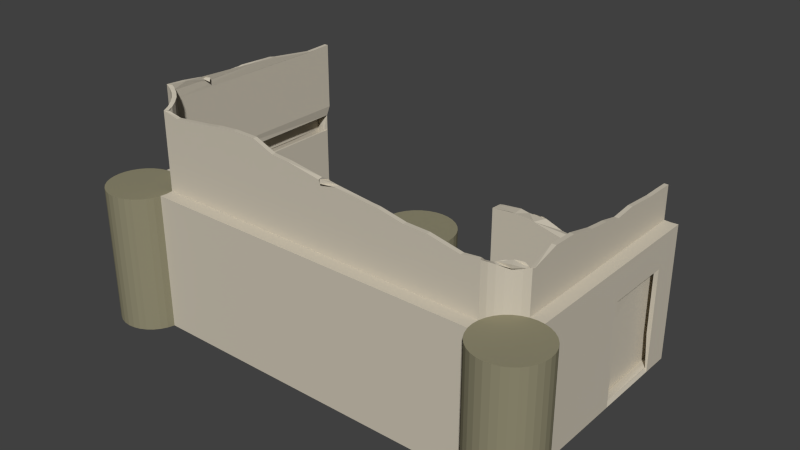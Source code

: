 # Source: egypt_archery_construction1.blend  (saved by Blender 2.75.0; exported with 4.5.12 LTS)
import bpy
from mathutils import Matrix  # noqa: F401  (used for matrix-valued properties, if any)

bpy.ops.wm.read_factory_settings(use_empty=True)
scene = bpy.context.scene
scene.name = 'Scene'

# ---- collections
col_collection_1 = bpy.data.collections.new('Collection 1'); scene.collection.children.link(col_collection_1)

# ---- materials (node trees are filled in below, after node groups)
mat_greek_archery_house = bpy.data.materials.new('greek_archery_house')
mat_greek_archery_house.alpha_threshold = 0.0
mat_greek_archery_house.use_transparent_shadow = False
mat_greek_archery_house.diffuse_color = (0.6038, 0.5513, 0.4503, 1.0)
mat_greek_archery_house.roughness = 0.5
mat_greek_archery_columns = bpy.data.materials.new('greek_archery_columns')
mat_greek_archery_columns.alpha_threshold = 0.0
mat_greek_archery_columns.use_transparent_shadow = False
mat_greek_archery_columns.diffuse_color = (0.2738, 0.2539, 0.1653, 1.0)
mat_greek_archery_columns.roughness = 0.5

# ---- material node trees

# ---- world
world_world = bpy.data.worlds.new('World'); scene.world = world_world
world_world.color = (0.05088, 0.05088, 0.05088)
world_world.use_sun_shadow = False
world_world.sun_shadow_jitter_overblur = 0.0
world_world.cycles.sampling_method = 'MANUAL'
world_world.cycles.sample_map_resolution = 256

# ---- meshes
me_plane = bpy.data.meshes.new('Plane')
me_plane.from_pydata([(1.255, 0.4024, -1.049), (1.255, -4.584e-08, -1.049), (0.007838, -4.584e-08, -1.049), (0.007838, 0.5475, -1.049), (0.03954, 0.5531, -1.049), (0.1939, 0.5702, -1.049), (0.268, 0.5566, -1.049), (0.3896, 0.5638, -1.049), (0.4101, 0.5577, -1.049), (0.5387, 0.5111, -1.049), (0.5479, 0.5055, -1.049), (0.5512, 0.5058, -1.049), (0.5705, 0.5023, -1.049), (0.6883, 0.4925, -1.049), (0.7184, 0.4814, -1.049), (0.8944, 0.4543, -1.049), (0.9099, 0.4581, -1.049), (1.064, 0.4434, -1.049), (1.11, 0.4174, -1.049), (1.214, 0.4058, -1.049), (1.252, 0.4029, -1.049), (1.252, 0.3977, -1.023), (1.25, -4.371e-08, -1.0), (1.255, -4.158e-08, -0.9512), (0.007838, -4.158e-08, -0.9512), (0.01264, -4.371e-08, -1.0), (1.252, 0.4029, -0.9769), (1.252, 0.397, -1.019), (1.255, 0.4059, -0.9512), (0.007838, 0.5546, -0.9512), (1.227, 0.412, -0.9512), (1.152, 0.4254, -0.9512), (1.078, 0.4298, -0.9512), (1.011, 0.446, -0.9512), (0.8979, 0.4719, -0.9512), (0.8165, 0.4523, -0.9512), (0.6854, 0.4724, -0.9512), (0.6309, 0.4963, -0.9512), (0.5477, 0.5116, -0.9512), (0.4596, 0.5023, -0.9512), (0.37, 0.5573, -0.9512), (0.3344, 0.5688, -0.9512), (0.2046, 0.5722, -0.9512), (0.174, 0.5732, -0.9512), (0.009509, 0.5543, -0.9682), (0.007838, 0.5475, -1.049), (0.009534, 0.5499, -1.032), (0.009511, 0.5539, -0.9808), (0.009524, 0.5517, -1.017), (-1.5, 3.278e-08, 0.75), (-1.5, 1.0, 0.75), (-1.451, 3.299e-08, 0.7548), (-1.451, 1.0, 0.7548), (-1.404, 3.362e-08, 0.769), (-1.404, 1.0, 0.769), (-1.361, 3.463e-08, 0.7921), (-1.361, 1.0, 0.7921), (-1.323, 3.598e-08, 0.8232), (-1.323, 1.0, 0.8232), (-1.292, 3.764e-08, 0.8611), (-1.292, 1.0, 0.8611), (-1.269, 3.953e-08, 0.9043), (-1.269, 1.0, 0.9043), (-1.255, 4.158e-08, 0.9512), (-1.255, 1.0, 0.9512), (-1.25, 4.371e-08, 1.0), (-1.25, 1.0, 1.0), (-1.255, 4.584e-08, 1.049), (-1.255, 1.0, 1.049), (-1.269, 4.789e-08, 1.096), (-1.269, 1.0, 1.096), (-1.292, 4.978e-08, 1.139), (-1.292, 1.0, 1.139), (-1.323, 5.144e-08, 1.177), (-1.323, 1.0, 1.177), (-1.361, 5.28e-08, 1.208), (-1.361, 1.0, 1.208), (-1.404, 5.381e-08, 1.231), (-1.404, 1.0, 1.231), (-1.451, 5.443e-08, 1.245), (-1.451, 1.0, 1.245), (-1.5, 5.464e-08, 1.25), (-1.5, 1.0, 1.25), (-1.549, 5.443e-08, 1.245), (-1.549, 1.0, 1.245), (-1.596, 5.381e-08, 1.231), (-1.596, 1.0, 1.231), (-1.639, 5.28e-08, 1.208), (-1.639, 1.0, 1.208), (-1.677, 5.144e-08, 1.177), (-1.677, 1.0, 1.177), (-1.708, 4.978e-08, 1.139), (-1.708, 1.0, 1.139), (-1.731, 4.789e-08, 1.096), (-1.731, 1.0, 1.096), (-1.745, 4.584e-08, 1.049), (-1.745, 1.0, 1.049), (-1.75, 4.371e-08, 1.0), (-1.75, 1.0, 1.0), (-1.745, 4.158e-08, 0.9512), (-1.745, 1.0, 0.9512), (-1.731, 3.953e-08, 0.9043), (-1.731, 1.0, 0.9043), (-1.708, 3.764e-08, 0.8611), (-1.708, 1.0, 0.8611), (-1.677, 3.598e-08, 0.8232), (-1.677, 1.0, 0.8232), (-1.639, 3.463e-08, 0.7921), (-1.639, 1.0, 0.7921), (-1.596, 3.362e-08, 0.769), (-1.596, 1.0, 0.769), (-1.549, 3.299e-08, 0.7548), (-1.549, 1.0, 0.7548), (1.5, 3.278e-08, 0.75), (1.5, 1.0, 0.75), (1.549, 3.299e-08, 0.7548), (1.549, 1.0, 0.7548), (1.596, 3.362e-08, 0.769), (1.596, 1.0, 0.769), (1.639, 3.463e-08, 0.7921), (1.639, 1.0, 0.7921), (1.677, 3.598e-08, 0.8232), (1.677, 1.0, 0.8232), (1.708, 3.764e-08, 0.8611), (1.708, 1.0, 0.8611), (1.731, 3.953e-08, 0.9043), (1.731, 1.0, 0.9043), (1.745, 4.158e-08, 0.9512), (1.745, 1.0, 0.9512), (1.75, 4.371e-08, 1.0), (1.75, 1.0, 1.0), (1.745, 4.584e-08, 1.049), (1.745, 1.0, 1.049), (1.731, 4.789e-08, 1.096), (1.731, 1.0, 1.096), (1.708, 4.978e-08, 1.139), (1.708, 1.0, 1.139), (1.677, 5.144e-08, 1.177), (1.677, 1.0, 1.177), (1.639, 5.28e-08, 1.208), (1.639, 1.0, 1.208), (1.596, 5.381e-08, 1.231), (1.596, 1.0, 1.231), (1.549, 5.443e-08, 1.245), (1.549, 1.0, 1.245), (1.5, 5.464e-08, 1.25), (1.5, 1.0, 1.25), (1.451, 5.443e-08, 1.245), (1.451, 1.0, 1.245), (1.404, 5.381e-08, 1.231), (1.404, 1.0, 1.231), (1.361, 5.28e-08, 1.208), (1.361, 1.0, 1.208), (1.323, 5.144e-08, 1.177), (1.323, 1.0, 1.177), (1.292, 4.978e-08, 1.139), (1.292, 1.0, 1.139), (1.269, 4.789e-08, 1.096), (1.269, 1.0, 1.096), (1.255, 4.584e-08, 1.049), (1.255, 1.0, 1.049), (1.25, 4.371e-08, 1.0), (1.25, 1.0, 1.0), (1.255, 4.158e-08, 0.9512), (1.255, 1.0, 0.9512), (1.269, 3.953e-08, 0.9043), (1.269, 1.0, 0.9043), (1.292, 3.764e-08, 0.8611), (1.292, 1.0, 0.8611), (1.323, 3.598e-08, 0.8232), (1.323, 1.0, 0.8232), (1.361, 3.463e-08, 0.7921), (1.361, 1.0, 0.7921), (1.404, 3.362e-08, 0.769), (1.404, 1.0, 0.769), (1.451, 3.299e-08, 0.7548), (1.451, 1.0, 0.7548), (1.5, 0.85, 0.75), (1.549, 0.85, 0.7548), (1.596, 0.85, 0.769), (1.639, 0.85, 0.7921), (1.677, 0.85, 0.8232), (1.708, 0.85, 0.8611), (1.731, 0.85, 0.9043), (1.745, 0.85, 0.9512), (1.75, 0.85, 1.0), (1.745, 0.85, 1.049), (1.731, 0.85, 1.096), (1.708, 0.85, 1.139), (1.677, 0.85, 1.177), (1.639, 0.85, 1.208), (1.596, 0.85, 1.231), (1.549, 0.85, 1.245), (1.5, 0.85, 1.25), (1.451, 0.85, 1.245), (1.404, 0.85, 1.231), (1.361, 0.85, 1.208), (1.323, 0.85, 1.177), (1.292, 0.85, 1.139), (1.269, 0.85, 1.096), (1.255, 0.85, 1.049), (1.25, 0.85, 1.0), (1.255, 0.85, 0.9512), (1.269, 0.85, 0.9043), (1.292, 0.85, 0.8611), (1.323, 0.85, 0.8232), (1.361, 0.85, 0.7921), (1.404, 0.85, 0.769), (1.451, 0.85, 0.7548), (-1.5, 0.85, 0.75), (-1.451, 0.85, 0.7548), (-1.404, 0.85, 0.769), (-1.361, 0.85, 0.7921), (-1.323, 0.85, 0.8232), (-1.292, 0.85, 0.8611), (-1.269, 0.85, 0.9043), (-1.255, 0.85, 0.9512), (-1.25, 0.85, 1.0), (-1.255, 0.85, 1.049), (-1.269, 0.85, 1.096), (-1.292, 0.85, 1.139), (-1.323, 0.85, 1.177), (-1.361, 0.85, 1.208), (-1.404, 0.85, 1.231), (-1.451, 0.85, 1.245), (-1.5, 0.85, 1.25), (-1.549, 0.85, 1.245), (-1.596, 0.85, 1.231), (-1.639, 0.85, 1.208), (-1.677, 0.85, 1.177), (-1.708, 0.85, 1.139), (-1.731, 0.85, 1.096), (-1.745, 0.85, 1.049), (-1.75, 0.85, 1.0), (-1.745, 0.85, 0.9512), (-1.731, 0.85, 0.9043), (-1.708, 0.85, 0.8611), (-1.677, 0.85, 0.8232), (-1.639, 0.85, 0.7921), (-1.596, 0.85, 0.769), (-1.549, 0.85, 0.7548), (-1.428, 5.412e-08, 1.238), (-1.428, 1.0, 1.238), (-1.428, 0.85, 1.238), (-1.383, 5.33e-08, 1.219), (-1.383, 1.0, 1.219), (-1.383, 0.85, 1.219), (-0.2121, 0.5157, -0.2979), (-0.2121, 0.5157, 0.7021), (-0.1634, 0.5109, -0.2979), (-0.1634, 0.5109, 0.7021), (-0.1165, 0.4967, -0.2979), (-0.1165, 0.4967, 0.7021), (-0.07323, 0.4736, -0.2979), (-0.07323, 0.4736, 0.7021), (-0.03535, 0.4425, -0.2979), (-0.03535, 0.4425, 0.7021), (-0.004256, 0.4046, -0.2979), (-0.004256, 0.4046, 0.7021), (0.01885, 0.3614, -0.2979), (0.01885, 0.3614, 0.7021), (0.03307, 0.3145, -0.2979), (0.03307, 0.3145, 0.7021), (0.03788, 0.2657, -0.2979), (0.03788, 0.2657, 0.7021), (0.03307, 0.2169, -0.2979), (0.03307, 0.2169, 0.7021), (0.01885, 0.17, -0.2979), (0.01885, 0.17, 0.7021), (-0.004256, 0.1268, -0.2979), (-0.004256, 0.1268, 0.7021), (-0.03535, 0.08892, -0.2979), (-0.03535, 0.08892, 0.7021), (-0.07323, 0.05783, -0.2979), (-0.07323, 0.05783, 0.7021), (-0.1165, 0.03473, -0.2979), (-0.1165, 0.03473, 0.7021), (-0.1634, 0.0205, -0.2979), (-0.1634, 0.0205, 0.7021), (-0.2121, 0.0157, -0.2979), (-0.2121, 0.0157, 0.7021), (-0.2609, 0.0205, -0.2979), (-0.2609, 0.0205, 0.7021), (-0.3078, 0.03473, -0.2979), (-0.3078, 0.03473, 0.7021), (-0.351, 0.05783, -0.2979), (-0.351, 0.05783, 0.7021), (-0.3889, 0.08892, -0.2979), (-0.3889, 0.08892, 0.7021), (-0.42, 0.1268, -0.2979), (-0.42, 0.1268, 0.7021), (-0.4431, 0.17, -0.2979), (-0.4431, 0.17, 0.7021), (-0.4573, 0.2169, -0.2979), (-0.4573, 0.2169, 0.7021), (-0.4621, 0.2657, -0.2979), (-0.4621, 0.2657, 0.7021), (-0.4573, 0.3145, -0.2979), (-0.4573, 0.3145, 0.7021), (-0.4431, 0.3614, -0.2979), (-0.4431, 0.3614, 0.7021), (-0.42, 0.4046, -0.2979), (-0.42, 0.4046, 0.7021), (-0.3889, 0.4425, -0.2979), (-0.3889, 0.4425, 0.7021), (-0.351, 0.4736, -0.2979), (-0.351, 0.4736, 0.7021), (-0.3078, 0.4967, -0.2979), (-0.3078, 0.4967, 0.7021), (-0.2609, 0.5109, -0.2979), (-0.2609, 0.5109, 0.7021), (-0.2121, 0.5157, 0.5521), (-0.1634, 0.5109, 0.5521), (-0.1165, 0.4967, 0.5521), (-0.07323, 0.4736, 0.5521), (-0.03535, 0.4425, 0.5521), (-0.004256, 0.4046, 0.5521), (0.01885, 0.3614, 0.5521), (0.03307, 0.3145, 0.5521), (0.03788, 0.2657, 0.5521), (0.03307, 0.2169, 0.5521), (0.01885, 0.17, 0.5521), (-0.004256, 0.1268, 0.5521), (-0.03535, 0.08892, 0.5521), (-0.07323, 0.05783, 0.5521), (-0.1165, 0.03473, 0.5521), (-0.1634, 0.0205, 0.5521), (-0.2121, 0.0157, 0.5521), (-0.2609, 0.0205, 0.5521), (-0.3078, 0.03473, 0.5521), (-0.351, 0.05783, 0.5521), (-0.3889, 0.08892, 0.5521), (-0.42, 0.1268, 0.5521), (-0.4431, 0.17, 0.5521), (-0.4573, 0.2169, 0.5521), (-0.4621, 0.2657, 0.5521), (-0.4573, 0.3145, 0.5521), (-0.4431, 0.3614, 0.5521), (-0.42, 0.4046, 0.5521), (-0.3889, 0.4425, 0.5521), (-0.351, 0.4736, 0.5521), (-0.3078, 0.4967, 0.5521), (-0.2609, 0.5109, 0.5521), (-0.1399, 0.02762, -0.2979), (-0.1399, 0.02762, 0.7021), (-0.1399, 0.02762, 0.5521), (-0.09484, 0.04628, -0.2979), (-0.09484, 0.04628, 0.7021), (-0.09484, 0.04628, 0.5521), (0.3302, 3.347e-09, 0.07658), (0.3302, 1.0, 0.07658), (0.3789, 3.557e-09, 0.08138), (0.3789, 1.0, 0.08138), (0.4258, 4.179e-09, 0.09561), (0.4258, 1.0, 0.09561), (0.469, 5.189e-09, 0.1187), (0.469, 1.0, 0.1187), (0.5069, 6.548e-09, 0.1498), (0.5069, 1.0, 0.1498), (0.538, 8.204e-09, 0.1877), (0.538, 1.0, 0.1877), (0.5611, 1.009e-08, 0.2309), (0.5611, 1.0, 0.2309), (0.5753, 1.214e-08, 0.2778), (0.5753, 1.0, 0.2778), (0.5802, 1.428e-08, 0.3266), (0.5802, 1.0, 0.3266), (0.5753, 1.641e-08, 0.3753), (0.5753, 1.0, 0.3753), (0.5611, 1.846e-08, 0.4222), (0.5611, 1.0, 0.4222), (0.538, 2.035e-08, 0.4655), (0.538, 1.0, 0.4655), (0.5069, 2.2e-08, 0.5034), (0.5069, 1.0, 0.5034), (0.469, 2.336e-08, 0.5344), (0.469, 1.0, 0.5344), (0.4258, 2.437e-08, 0.5575), (0.4258, 1.0, 0.5575), (0.3789, 2.499e-08, 0.5718), (0.3789, 1.0, 0.5718), (0.3302, 2.52e-08, 0.5766), (0.3302, 1.0, 0.5766), (0.2814, 2.499e-08, 0.5718), (0.2814, 1.0, 0.5718), (0.2345, 2.437e-08, 0.5575), (0.2345, 1.0, 0.5575), (0.1913, 2.336e-08, 0.5344), (0.1913, 1.0, 0.5344), (0.1534, 2.2e-08, 0.5034), (0.1534, 1.0, 0.5034), (0.1223, 2.035e-08, 0.4655), (0.1223, 1.0, 0.4655), (0.09918, 1.846e-08, 0.4222), (0.09918, 1.0, 0.4222), (0.08496, 1.641e-08, 0.3753), (0.08496, 1.0, 0.3753), (0.08015, 1.428e-08, 0.3266), (0.08015, 1.0, 0.3266), (0.08496, 1.214e-08, 0.2778), (0.08496, 1.0, 0.2778), (0.09918, 1.009e-08, 0.2309), (0.09918, 1.0, 0.2309), (0.1223, 8.204e-09, 0.1877), (0.1223, 1.0, 0.1877), (0.1534, 6.548e-09, 0.1498), (0.1534, 1.0, 0.1498), (0.1913, 5.189e-09, 0.1187), (0.1913, 1.0, 0.1187), (0.2345, 4.179e-09, 0.09561), (0.2345, 1.0, 0.09561), (0.2814, 3.557e-09, 0.08138), (0.2814, 1.0, 0.08138), (0.3302, 0.85, 0.07658), (0.3789, 0.85, 0.08138), (0.4258, 0.85, 0.09561), (0.469, 0.85, 0.1187), (0.5069, 0.85, 0.1498), (0.538, 0.85, 0.1877), (0.5611, 0.85, 0.2309), (0.5753, 0.85, 0.2778), (0.5802, 0.85, 0.3266), (0.5753, 0.85, 0.3753), (0.5611, 0.85, 0.4222), (0.538, 0.85, 0.4655), (0.5069, 0.85, 0.5034), (0.469, 0.85, 0.5344), (0.4258, 0.85, 0.5575), (0.3789, 0.85, 0.5718), (0.3302, 0.85, 0.5766), (0.2814, 0.85, 0.5718), (0.2345, 0.85, 0.5575), (0.1913, 0.85, 0.5344), (0.1534, 0.85, 0.5034), (0.1223, 0.85, 0.4655), (0.09918, 0.85, 0.4222), (0.08496, 0.85, 0.3753), (0.08015, 0.85, 0.3266), (0.08496, 0.85, 0.2778), (0.09918, 0.85, 0.2309), (0.1223, 0.85, 0.1877), (0.1534, 0.85, 0.1498), (0.1913, 0.85, 0.1187), (0.2345, 0.85, 0.09561), (0.2814, 0.85, 0.08138), (-1.25, 1.0, 1.0), (-1.255, 1.0, 1.049), (1.255, 1.0, 1.049), (1.25, 1.0, 1.0), (1.255, 1.0, 0.9512), (-1.255, 1.0, 0.9512), (-1.255, 0.85, 1.049), (1.255, 0.85, 1.049), (1.255, 1.054, 0.9512), (-1.255, 1.054, 0.9512), (-1.255, 4.584e-08, 1.049), (1.255, 4.584e-08, 1.049), (-1.269, 1.0, 0.9043), (-1.269, 1.054, 0.9043), (1.269, 1.0, 0.9043), (1.269, 1.054, 0.9043), (1.255, 1.368, 0.9512), (1.126, 1.354, 0.9512), (0.8968, 1.401, 0.9512), (0.7327, 1.406, 0.9512), (0.5495, 1.443, 0.9512), (0.4795, 1.449, 0.9512), (0.233, 1.474, 0.9512), (0.1669, 1.472, 0.9512), (0.1577, 1.483, 0.9512), (0.1028, 1.485, 0.9512), (-0.1413, 1.527, 0.9512), (-0.2734, 1.538, 0.9512), (-0.2782, 1.54, 0.9512), (-1.255, 1.54, 0.9512), (1.255, 4.158e-08, 0.9512), (1.25, 4.371e-08, 1.0), (-1.25, 4.371e-08, 1.0), (-1.255, 4.158e-08, 0.9512), (-1.292, 1.0, 0.8611), (-1.292, 1.054, 0.8611), (-1.269, 1.54, 0.9043), (1.292, 1.0, 0.8611), (1.292, 1.054, 0.8611), (1.269, 1.34, 0.9043), (-0.4277, 1.6, 0.9512), (-0.6211, 1.6, 0.9512), (-0.7442, 1.59, 0.9512), (-0.8512, 1.574, 0.9512), (-1.127, 1.543, 0.9512), (-1.255, 1.57, 0.9512), (1.255, 0.85, 0.9512), (-1.255, 0.85, 0.9512), (-1.323, 1.0, 0.8232), (-1.323, 1.054, 0.8232), (-1.292, 1.54, 0.8611), (-1.256, 1.571, 0.947), (-1.269, 1.582, 0.9043), (1.323, 1.0, 0.8232), (1.323, 1.054, 0.8232), (1.292, 1.315, 0.8611), (-0.4286, 1.6, 0.9512), (-0.6005, 1.602, 0.9512), (-1.361, 1.0, 0.7921), (-1.361, 1.054, 0.7921), (-1.323, 1.54, 0.8232), (-1.292, 1.597, 0.8611), (1.361, 1.0, 0.7921), (1.361, 1.054, 0.7921), (1.323, 1.305, 0.8232), (1.295, 1.313, 0.8571), (-1.404, 1.0, 0.769), (-1.404, 1.054, 0.769), (-1.361, 1.54, 0.7921), (-1.296, 1.598, 0.8568), (-1.301, 1.6, 0.8509), (-1.323, 1.6, 0.8232), (1.404, 1.0, 0.769), (1.404, 1.054, 0.769), (1.361, 1.305, 0.7921), (1.358, 1.305, 0.7951), (1.334, 1.303, 0.8146), (-1.451, 1.0, 0.7548), (-1.451, 1.054, 0.7548), (-1.404, 1.54, 0.769), (-1.361, 1.6, 0.7921), (-1.323, 1.608, 0.8232), (1.451, 1.0, 0.7548), (1.451, 1.054, 0.7548), (1.404, 1.298, 0.769), (-1.451, 1.0, -0.7548), (-1.451, 1.054, -0.7548), (-1.451, 1.54, 0.7548), (-1.404, 1.6, 0.769), (-1.361, 1.62, 0.7921), (1.451, 1.0, -0.7548), (1.451, 1.054, -0.7548), (1.451, 1.304, 0.7548), (1.42, 1.295, 0.7643), (-1.5, 1.0, -0.75), (-1.549, 1.0, -0.7548), (-1.549, 1.0, -0.4529), (-1.549, 1.0, 0.3925), (-1.549, 1.0, 0.7548), (-1.5, 1.0, 0.75), (-1.451, 1.54, -0.7548), (-1.451, 1.6, 0.7548), (-1.404, 1.634, 0.769), (1.549, 1.0, 0.7548), (1.549, 1.0, -0.7548), (1.5, 1.0, -0.75), (1.5, 1.0, 0.75), (1.451, 1.244, -0.7548), (1.451, 1.246, -0.6533), (1.451, 1.246, -0.5269), (1.451, 1.264, -0.3023), (1.451, 1.248, -0.1437), (1.451, 1.279, -0.004447), (1.451, 1.299, 0.1594), (1.451, 1.344, 0.3526), (1.451, 1.349, 0.5313), (1.451, 1.294, 0.7338), (-1.549, 0.85, -0.7548), (-1.549, 0.85, -0.4529), (-1.549, 0.85, 0.3925), (-1.549, 0.85, 0.7548), (-1.451, 1.6, -0.07269), (-1.451, 1.595, -0.184), (-1.451, 1.585, -0.2298), (-1.451, 1.541, -0.5622), (-1.451, 1.542, -0.6008), (-1.451, 1.546, -0.7548), (-1.437, 1.645, 0.7593), (-1.451, 1.648, 0.7548), (1.549, 0.85, 0.7548), (1.549, 0.85, 0.2516), (1.549, 0.85, -0.2516), (1.549, 0.85, -0.7548), (-1.549, -3.299e-08, -0.7548), (-1.549, 3.299e-08, 0.7548), (-1.451, 1.639, 0.6188), (-1.451, 1.62, 0.4676), (-1.451, 1.601, 0.4303), (-1.451, 1.604, 0.1182), (-1.451, 1.608, 0.09465), (1.549, 0.5667, 0.7548), (1.549, 0.7667, -0.0484), (1.549, 0.7667, -0.5516), (1.549, 0.5667, -0.7548), (-1.451, 3.299e-08, 0.7548), (-1.5, 3.278e-08, 0.75), (-1.5, -3.278e-08, -0.75), (-1.451, -3.299e-08, -0.7548), (1.549, 0.2833, 0.7548), (1.549, 0.2833, -0.0484), (1.549, 0.2833, -0.5516), (1.549, 0.2833, -0.7548), (-1.451, 0.85, -0.7548), (-1.451, 0.85, 0.7548), (1.549, 3.299e-08, 0.7548), (1.549, -2.116e-09, -0.0484), (1.549, -2.411e-08, -0.5516), (1.549, -3.299e-08, -0.7548), (1.451, 3.299e-08, 0.7548), (1.451, -3.299e-08, -0.7548), (1.5, -3.278e-08, -0.75), (1.5, 3.278e-08, 0.75), (1.451, 0.85, -0.7548), (1.451, 0.85, 0.7548), (1.363, 1.297, 0.8195), (-1.432, 1.61, 0.09841), (-1.402, 1.615, 0.4254), (0.1393, 1.481, 0.9807)], [], [(0, 1, 2, 3, 4, 5, 6, 7, 8, 9, 10, 11, 12, 13, 14, 15, 16, 17, 18, 19, 20), (21, 22, 1, 0), (1, 22, 23, 24, 25, 2), (26, 22, 21, 27), (28, 23, 22, 26), (29, 24, 23, 28, 30, 31, 32, 33, 34, 35, 36, 37, 38, 39, 40, 41, 42, 43), (44, 25, 24, 29), (45, 2, 25, 46), (46, 25, 44, 47, 48), (42, 41, 40, 39, 38, 37, 36, 14, 13, 12, 11, 10, 9, 8, 7, 6), (4, 46, 48, 47, 44, 29, 43, 42, 6, 5), (4, 3, 48, 46), (14, 36, 35, 34, 16, 15), (16, 34, 33, 17), (17, 33, 32, 31, 18), (18, 31, 30, 26, 27, 21, 0, 20, 19), (209, 50, 52, 210), (210, 52, 54, 211), (211, 54, 56, 212), (212, 56, 58, 213), (213, 58, 60, 214), (214, 60, 62, 215), (215, 62, 64, 216), (216, 64, 66, 217), (217, 66, 68, 218), (218, 68, 70, 219), (219, 70, 72, 220), (220, 72, 74, 221), (221, 74, 76, 222), (246, 245, 78, 223), (243, 242, 80, 224), (224, 80, 82, 225), (225, 82, 84, 226), (226, 84, 86, 227), (227, 86, 88, 228), (228, 88, 90, 229), (229, 90, 92, 230), (230, 92, 94, 231), (231, 94, 96, 232), (232, 96, 98, 233), (233, 98, 100, 234), (234, 100, 102, 235), (235, 102, 104, 236), (236, 104, 106, 237), (237, 106, 108, 238), (238, 108, 110, 239), (52, 50, 112, 110, 108, 106, 104, 102, 100, 98, 96, 94, 92, 90, 88, 86, 84, 82, 80, 242, 78, 245, 76, 74, 72, 70, 68, 66, 64, 62, 60, 58, 56, 54), (240, 112, 50, 209), (239, 110, 112, 240), (49, 51, 53, 55, 57, 59, 61, 63, 65, 67, 69, 71, 73, 75, 244, 77, 241, 79, 81, 83, 85, 87, 89, 91, 93, 95, 97, 99, 101, 103, 105, 107, 109, 111), (177, 114, 116, 178), (178, 116, 118, 179), (179, 118, 120, 180), (180, 120, 122, 181), (181, 122, 124, 182), (182, 124, 126, 183), (183, 126, 128, 184), (184, 128, 130, 185), (185, 130, 132, 186), (186, 132, 134, 187), (187, 134, 136, 188), (188, 136, 138, 189), (189, 138, 140, 190), (190, 140, 142, 191), (191, 142, 144, 192), (192, 144, 146, 193), (193, 146, 148, 194), (194, 148, 150, 195), (195, 150, 152, 196), (196, 152, 154, 197), (197, 154, 156, 198), (198, 156, 158, 199), (199, 158, 160, 200), (200, 160, 162, 201), (201, 162, 164, 202), (202, 164, 166, 203), (203, 166, 168, 204), (204, 168, 170, 205), (205, 170, 172, 206), (206, 172, 174, 207), (116, 114, 176, 174, 172, 170, 168, 166, 164, 162, 160, 158, 156, 154, 152, 150, 148, 146, 144, 142, 140, 138, 136, 134, 132, 130, 128, 126, 124, 122, 120, 118), (208, 176, 114, 177), (207, 174, 176, 208), (113, 115, 117, 119, 121, 123, 125, 127, 129, 131, 133, 135, 137, 139, 141, 143, 145, 147, 149, 151, 153, 155, 157, 159, 161, 163, 165, 167, 169, 171, 173, 175), (173, 207, 208, 175), (175, 208, 177, 113), (171, 206, 207, 173), (169, 205, 206, 171), (167, 204, 205, 169), (165, 203, 204, 167), (163, 202, 203, 165), (161, 201, 202, 163), (159, 200, 201, 161), (157, 199, 200, 159), (155, 198, 199, 157), (153, 197, 198, 155), (151, 196, 197, 153), (149, 195, 196, 151), (147, 194, 195, 149), (145, 193, 194, 147), (143, 192, 193, 145), (141, 191, 192, 143), (139, 190, 191, 141), (137, 189, 190, 139), (135, 188, 189, 137), (133, 187, 188, 135), (131, 186, 187, 133), (129, 185, 186, 131), (127, 184, 185, 129), (125, 183, 184, 127), (123, 182, 183, 125), (121, 181, 182, 123), (119, 180, 181, 121), (117, 179, 180, 119), (115, 178, 179, 117), (113, 177, 178, 115), (109, 239, 240, 111), (111, 240, 209, 49), (107, 238, 239, 109), (105, 237, 238, 107), (103, 236, 237, 105), (101, 235, 236, 103), (99, 234, 235, 101), (97, 233, 234, 99), (95, 232, 233, 97), (93, 231, 232, 95), (91, 230, 231, 93), (89, 229, 230, 91), (87, 228, 229, 89), (85, 227, 228, 87), (83, 226, 227, 85), (81, 225, 226, 83), (79, 224, 225, 81), (241, 243, 224, 79), (244, 246, 223, 77), (73, 221, 222, 75), (71, 220, 221, 73), (69, 219, 220, 71), (67, 218, 219, 69), (65, 217, 218, 67), (63, 216, 217, 65), (61, 215, 216, 63), (59, 214, 215, 61), (57, 213, 214, 59), (55, 212, 213, 57), (53, 211, 212, 55), (51, 210, 211, 53), (49, 209, 210, 51), (77, 223, 243, 241), (223, 78, 242, 243), (75, 222, 246, 244), (222, 76, 245, 246), (311, 248, 250, 312), (312, 250, 252, 313), (313, 252, 254, 314), (314, 254, 256, 315), (315, 256, 258, 316), (316, 258, 260, 317), (317, 260, 262, 318), (318, 262, 264, 319), (319, 264, 266, 320), (320, 266, 268, 321), (321, 268, 270, 322), (322, 270, 272, 323), (323, 272, 274, 324), (348, 347, 276, 325), (345, 344, 278, 326), (326, 278, 280, 327), (327, 280, 282, 328), (328, 282, 284, 329), (329, 284, 286, 330), (330, 286, 288, 331), (331, 288, 290, 332), (332, 290, 292, 333), (333, 292, 294, 334), (334, 294, 296, 335), (335, 296, 298, 336), (336, 298, 300, 337), (337, 300, 302, 338), (338, 302, 304, 339), (339, 304, 306, 340), (340, 306, 308, 341), (250, 248, 310, 308, 306, 304, 302, 300, 298, 296, 294, 292, 290, 288, 286, 284, 282, 280, 278, 344, 276, 347, 274, 272, 270, 268, 266, 264, 262, 260, 258, 256, 254, 252), (342, 310, 248, 311), (341, 308, 310, 342), (247, 249, 251, 253, 255, 257, 259, 261, 263, 265, 267, 269, 271, 273, 346, 275, 343, 277, 279, 281, 283, 285, 287, 289, 291, 293, 295, 297, 299, 301, 303, 305, 307, 309), (307, 341, 342, 309), (309, 342, 311, 247), (305, 340, 341, 307), (303, 339, 340, 305), (301, 338, 339, 303), (299, 337, 338, 301), (297, 336, 337, 299), (295, 335, 336, 297), (293, 334, 335, 295), (291, 333, 334, 293), (289, 332, 333, 291), (287, 331, 332, 289), (285, 330, 331, 287), (283, 329, 330, 285), (281, 328, 329, 283), (279, 327, 328, 281), (277, 326, 327, 279), (343, 345, 326, 277), (346, 348, 325, 275), (271, 323, 324, 273), (269, 322, 323, 271), (267, 321, 322, 269), (265, 320, 321, 267), (263, 319, 320, 265), (261, 318, 319, 263), (259, 317, 318, 261), (257, 316, 317, 259), (255, 315, 316, 257), (253, 314, 315, 255), (251, 313, 314, 253), (249, 312, 313, 251), (247, 311, 312, 249), (275, 325, 345, 343), (325, 276, 344, 345), (273, 324, 348, 346), (324, 274, 347, 348), (413, 350, 352, 414), (414, 352, 354, 415), (415, 354, 356, 416), (416, 356, 358, 417), (417, 358, 360, 418), (418, 360, 362, 419), (419, 362, 364, 420), (420, 364, 366, 421), (421, 366, 368, 422), (422, 368, 370, 423), (423, 370, 372, 424), (424, 372, 374, 425), (425, 374, 376, 426), (426, 376, 378, 427), (427, 378, 380, 428), (428, 380, 382, 429), (429, 382, 384, 430), (430, 384, 386, 431), (431, 386, 388, 432), (432, 388, 390, 433), (433, 390, 392, 434), (434, 392, 394, 435), (435, 394, 396, 436), (436, 396, 398, 437), (437, 398, 400, 438), (438, 400, 402, 439), (439, 402, 404, 440), (440, 404, 406, 441), (441, 406, 408, 442), (442, 408, 410, 443), (352, 350, 412, 410, 408, 406, 404, 402, 400, 398, 396, 394, 392, 390, 388, 386, 384, 382, 380, 378, 376, 374, 372, 370, 368, 366, 364, 362, 360, 358, 356, 354), (444, 412, 350, 413), (443, 410, 412, 444), (349, 351, 353, 355, 357, 359, 361, 363, 365, 367, 369, 371, 373, 375, 377, 379, 381, 383, 385, 387, 389, 391, 393, 395, 397, 399, 401, 403, 405, 407, 409, 411), (409, 443, 444, 411), (411, 444, 413, 349), (407, 442, 443, 409), (405, 441, 442, 407), (403, 440, 441, 405), (401, 439, 440, 403), (399, 438, 439, 401), (397, 437, 438, 399), (395, 436, 437, 397), (393, 435, 436, 395), (391, 434, 435, 393), (389, 433, 434, 391), (387, 432, 433, 389), (385, 431, 432, 387), (383, 430, 431, 385), (381, 429, 430, 383), (379, 428, 429, 381), (377, 427, 428, 379), (375, 426, 427, 377), (373, 425, 426, 375), (371, 424, 425, 373), (369, 423, 424, 371), (367, 422, 423, 369), (365, 421, 422, 367), (363, 420, 421, 365), (361, 419, 420, 363), (359, 418, 419, 361), (357, 417, 418, 359), (355, 416, 417, 357), (353, 415, 416, 355), (351, 414, 415, 353), (349, 413, 414, 351), (445, 446, 447, 448, 449, 450), (447, 446, 451, 452), (450, 449, 453, 454), (452, 451, 455, 456), (457, 450, 454, 458), (449, 459, 460, 453), (454, 453, 461, 462, 463, 464, 465, 466, 467, 468, 469, 470, 471, 472, 473, 474), (475, 476, 456, 455, 477, 478), (479, 457, 458, 480), (458, 454, 474, 481), (459, 482, 483, 460), (461, 453, 460, 484), (474, 473, 485, 486, 487, 488, 489, 490), (491, 475, 478, 492), (493, 479, 480, 494), (480, 458, 481, 495), (481, 474, 490, 496, 497), (482, 498, 499, 483), (484, 460, 483, 500), (486, 485, 501, 502), (503, 493, 494, 504), (494, 480, 495, 505), (506, 495, 481, 497), (498, 507, 508, 499), (483, 499, 509, 510, 500), (511, 503, 504, 512), (504, 494, 505, 513), (505, 495, 506, 514, 515, 516), (507, 517, 518, 508), (499, 508, 519, 520, 521, 509), (522, 511, 512, 523), (512, 504, 513, 524), (513, 505, 516, 525), (526, 516, 515), (517, 527, 528, 518), (519, 508, 518, 529), (530, 522, 523, 531), (523, 512, 524, 532), (524, 513, 525, 533), (534, 525, 516, 526), (527, 535, 536, 528), (518, 528, 537, 538, 529), (539, 540, 541, 542, 543, 544, 522, 530), (531, 523, 532, 545), (532, 524, 533, 546), (547, 533, 525, 534), (548, 549, 550, 535, 527, 551), (528, 536, 552, 553, 554, 555, 556, 557, 558, 559, 560, 561, 537), (541, 540, 562, 563), (542, 541, 563, 564), (543, 542, 564, 565), (545, 532, 546, 566, 567, 568, 569, 570, 571), (546, 533, 547, 572, 573), (549, 548, 574, 575, 576, 577), (565, 564, 563, 562, 540, 578, 579), (566, 546, 573, 580, 581, 582, 583, 584), (575, 574, 585, 586), (576, 575, 586, 587), (577, 576, 587, 588), (589, 590, 579, 578, 591, 592), (586, 585, 593, 594), (588, 587, 595, 596), (597, 598, 589, 592), (594, 593, 599, 600), (596, 595, 601, 602), (603, 604, 605, 602, 601, 600, 599, 606), (607, 604, 603, 608), (609, 520, 519, 529, 538), (521, 520, 609), (510, 509, 521, 609), (561, 538, 537), (583, 610, 584), (581, 611, 582), (468, 467, 612), (469, 468, 612), (470, 469, 612), (549, 577, 588, 596, 602, 605, 604, 607, 535, 550), (540, 539, 530, 597, 592, 591, 578, 562)])
me_plane.polygons.foreach_set('material_index', [0, 0, 0, 0, 0, 0, 0, 0, 0, 0, 0, 0, 0, 0, 0, 0, 1, 1, 1, 1, 1, 1, 1, 1, 1, 1, 1, 1, 1, 1, 1, 1, 1, 1, 1, 1, 1, 1, 1, 1, 1, 1, 1, 1, 1, 1, 1, 1, 1, 1, 1, 1, 1, 1, 1, 1, 1, 1, 1, 1, 1, 1, 1, 1, 1, 1, 1, 1, 1, 1, 1, 1, 1, 1, 1, 1, 1, 1, 1, 1, 1, 1, 1, 1, 1, 1, 1, 1, 1, 1, 1, 1, 1, 1, 1, 1, 1, 1, 1, 1, 1, 1, 1, 1, 1, 1, 1, 1, 1, 1, 1, 1, 1, 1, 1, 1, 1, 1, 1, 1, 1, 1, 1, 1, 1, 1, 1, 1, 1, 1, 1, 1, 1, 1, 1, 1, 1, 1, 1, 1, 1, 1, 1, 1, 1, 1, 1, 1, 1, 1, 1, 1, 1, 1, 1, 1, 1, 1, 1, 1, 1, 1, 1, 1, 1, 1, 1, 1, 1, 1, 1, 1, 1, 1, 1, 1, 1, 1, 1, 1, 1, 1, 1, 1, 1, 1, 1, 1, 1, 1, 1, 1, 1, 1, 1, 1, 1, 1, 1, 1, 1, 1, 1, 1, 1, 1, 1, 1, 1, 1, 1, 1, 1, 1, 1, 1, 1, 1, 1, 1, 1, 1, 1, 1, 1, 1, 1, 1, 1, 1, 1, 1, 1, 1, 1, 1, 1, 1, 1, 1, 1, 1, 1, 1, 1, 1, 1, 1, 1, 1, 1, 1, 1, 1, 1, 1, 1, 1, 1, 1, 1, 1, 1, 1, 1, 1, 1, 1, 1, 1, 1, 1, 1, 1, 1, 1, 1, 1, 1, 1, 1, 1, 1, 1, 1, 1, 1, 1, 0, 0, 0, 0, 0, 0, 0, 0, 0, 0, 0, 0, 0, 0, 0, 0, 0, 0, 0, 0, 0, 0, 0, 0, 0, 0, 0, 0, 0, 0, 0, 0, 0, 0, 0, 0, 0, 0, 0, 0, 0, 0, 0, 0, 0, 0, 0, 0, 0, 0, 0, 0, 0, 0, 0, 0, 0, 0, 0, 0, 0, 0, 0, 0, 0, 0, 0, 0, 0, 0, 0, 0, 0, 0, 0, 0, 0, 0])
_uv = me_plane.uv_layers.new(name='UVMap')
_uv.uv.foreach_set('vector', [0.2355, 0.7012, 0.2355, 0.5, -0.207, 0.5, -0.207, 0.7737, -0.1958, 0.7766, -0.141, 0.7851, -0.1147, 0.7783, -0.07154, 0.7819, -0.06427, 0.7789, -0.01862, 0.7555, -0.01539, 0.7527, -0.01419, 0.7529, -0.007369, 0.7511, 0.03446, 0.7463, 0.04516, 0.7407, 0.1076, 0.7271, 0.1131, 0.7291, 0.1677, 0.7217, 0.184, 0.7087, 0.2211, 0.7029, 0.2345, 0.7014, 0.1532, 0.6989, 0.1451, 0.5, 0.1624, 0.5, 0.1624, 0.7012, 0.2355, 0.02439, 0.2338, 1.192e-07, 0.2355, -0.02439, -0.207, -0.02439, -0.2053, 0.0, -0.207, 0.02439, 0.8467, 0.7014, 0.8549, 0.5, 0.863, 0.6989, 0.8618, 0.6985, 0.8376, 0.7029, 0.8376, 0.5, 0.8549, 0.5, 0.8467, 0.7014, 0.5028, 0.7773, 0.5028, 0.5, 0.9453, 0.5, 0.9453, 0.7029, 0.9356, 0.706, 0.9089, 0.7127, 0.8826, 0.7149, 0.8588, 0.723, 0.8187, 0.736, 0.7898, 0.7261, 0.7433, 0.7362, 0.7239, 0.7481, 0.6944, 0.7558, 0.6631, 0.7512, 0.6313, 0.7787, 0.6187, 0.7844, 0.5726, 0.7861, 0.5618, 0.7866, 0.8436, 0.7771, 0.8549, 0.5, 0.8376, 0.5, 0.8376, 0.7773, 0.1624, 0.7737, 0.1624, 0.5, 0.1451, 0.5, 0.1563, 0.775, 0.1563, 0.775, 0.1451, 0.5, 0.1338, 0.7771, 0.1383, 0.7769, 0.1512, 0.7759, 0.5726, 0.9756, 0.6187, 0.9756, 0.6313, 0.9756, 0.6631, 0.9756, 0.6944, 0.9756, 0.7239, 0.9756, 0.7433, 0.9756, 0.755, 1.024, 0.7443, 1.024, 0.7025, 1.024, 0.6956, 1.024, 0.6944, 1.024, 0.6912, 1.024, 0.6456, 1.024, 0.6383, 1.024, 0.5951, 1.024, 0.514, 0.02439, 0.5034, 0.01578, 0.5034, 0.008578, 0.5034, -0.009575, 0.5034, -0.0159, 0.5028, -0.02439, 0.5618, -0.02439, 0.5726, -0.02439, 0.5951, 0.02439, 0.5688, 0.02439, 0.514, 0.02439, 0.5028, 0.02439, 0.5034, 0.008578, 0.5034, 0.01578, 0.755, 0.02439, 0.7433, -0.02439, 0.7898, -0.02439, 0.8187, -0.02439, 0.8229, 0.02439, 0.8174, 0.02439, 0.8229, 0.02439, 0.8187, -0.02439, 0.8588, -0.02439, 0.8775, 0.02439, 0.1677, 0.02439, 0.149, -0.02439, 0.1727, -0.02439, 0.1991, -0.02439, 0.184, 0.02439, 0.184, 0.02439, 0.1991, -0.02439, 0.2258, -0.02439, 0.2346, -0.01156, 0.2346, 0.009695, 0.2346, 0.01141, 0.2355, 0.02439, 0.2345, 0.02439, 0.2211, 0.02439, 0.6775, 0.925, 0.6775, 1.0, 0.6948, 1.0, 0.6948, 0.925, 0.6948, 0.925, 0.6948, 1.0, 0.7114, 1.0, 0.7114, 0.925, 0.7114, 0.925, 0.7114, 1.0, 0.7268, 1.0, 0.7268, 0.925, 0.7268, 0.925, 0.7268, 1.0, 0.7402, 1.0, 0.7402, 0.925, 0.5627, 0.925, 0.5627, 1.0, 0.5493, 1.0, 0.5493, 0.925, 0.5493, 0.925, 0.5493, 1.0, 0.534, 1.0, 0.534, 0.925, 0.534, 0.925, 0.534, 1.0, 0.5173, 1.0, 0.5173, 0.925, 0.5173, 0.925, 0.5173, 1.0, 0.5, 1.0, 0.5, 0.925, 0.5, 0.925, 0.5, 1.0, 0.4827, 1.0, 0.4827, 0.925, 0.4827, 0.925, 0.4827, 1.0, 0.466, 1.0, 0.466, 0.925, 0.466, 0.925, 0.466, 1.0, 0.4507, 1.0, 0.4507, 0.925, 0.4507, 0.925, 0.4507, 1.0, 0.4373, 1.0, 0.4373, 0.925, 0.7402, 0.925, 0.7402, 1.0, 0.7268, 1.0, 0.7268, 0.925, 0.7191, 0.925, 0.7191, 1.0, 0.7114, 1.0, 0.7114, 0.925, 0.7031, 0.925, 0.7031, 1.0, 0.6948, 1.0, 0.6948, 0.925, 0.6948, 0.925, 0.6948, 1.0, 0.6775, 1.0, 0.6775, 0.925, 0.6775, 0.925, 0.6775, 1.0, 0.6601, 1.0, 0.6601, 0.925, 0.6601, 0.925, 0.6601, 1.0, 0.6435, 1.0, 0.6435, 0.925, 0.6435, 0.925, 0.6435, 1.0, 0.6282, 1.0, 0.6282, 0.925, 0.6282, 0.925, 0.6282, 1.0, 0.6147, 1.0, 0.6147, 0.925, 0.4373, 0.925, 0.4373, 1.0, 0.4507, 1.0, 0.4507, 0.925, 0.4507, 0.925, 0.4507, 1.0, 0.466, 1.0, 0.466, 0.925, 0.466, 0.925, 0.466, 1.0, 0.4827, 1.0, 0.4827, 0.925, 0.4827, 0.925, 0.4827, 1.0, 0.5, 1.0, 0.5, 0.925, 0.5, 0.925, 0.5, 1.0, 0.5173, 1.0, 0.5173, 0.925, 0.5173, 0.925, 0.5173, 1.0, 0.534, 1.0, 0.534, 0.925, 0.534, 0.925, 0.534, 1.0, 0.5493, 1.0, 0.5493, 0.925, 0.5493, 0.925, 0.5493, 1.0, 0.5627, 1.0, 0.5627, 0.925, 0.6147, 0.925, 0.6147, 1.0, 0.6282, 1.0, 0.6282, 0.925, 0.6282, 0.925, 0.6282, 1.0, 0.6435, 1.0, 0.6435, 0.925, 0.6948, 0.6226, 0.6775, 0.625, 0.6601, 0.6226, 0.6435, 0.6155, 0.6282, 0.6039, 0.6147, 0.5884, 0.6037, 0.5694, 0.5955, 0.5478, 0.5904, 0.5244, 0.5887, 0.5, 0.5904, 0.4756, 0.5955, 0.4522, 0.6037, 0.4306, 0.6147, 0.4116, 0.6282, 0.3961, 0.6435, 0.3845, 0.6601, 0.3774, 0.6775, 0.375, 0.6948, 0.3774, 0.7031, 0.381, 0.7114, 0.3845, 0.7191, 0.3903, 0.7268, 0.3961, 0.7402, 0.4116, 0.7512, 0.4306, 0.7594, 0.4522, 0.7645, 0.4756, 0.7662, 0.5, 0.7645, 0.5244, 0.7594, 0.5478, 0.7512, 0.5694, 0.7402, 0.5884, 0.7268, 0.6039, 0.7114, 0.6155, 0.6601, 0.925, 0.6601, 1.0, 0.6775, 1.0, 0.6775, 0.925, 0.6435, 0.925, 0.6435, 1.0, 0.6601, 1.0, 0.6601, 0.925, 0.6775, 0.625, 0.6948, 0.6226, 0.7114, 0.6155, 0.7268, 0.6039, 0.7402, 0.5884, 0.7512, 0.5694, 0.7594, 0.5478, 0.7645, 0.5244, 0.7662, 0.5, 0.7645, 0.4756, 0.7594, 0.4522, 0.7512, 0.4306, 0.7402, 0.4116, 0.7268, 0.3961, 0.7191, 0.3903, 0.7114, 0.3845, 0.7031, 0.381, 0.6948, 0.3774, 0.6775, 0.375, 0.6601, 0.3774, 0.6435, 0.3845, 0.6282, 0.3961, 0.6147, 0.4116, 0.6037, 0.4306, 0.5955, 0.4522, 0.5904, 0.4756, 0.5887, 0.5, 0.5904, 0.5244, 0.5955, 0.5478, 0.6037, 0.5694, 0.6147, 0.5884, 0.6282, 0.6039, 0.6435, 0.6155, 0.6601, 0.6226, 0.3225, 0.925, 0.3225, 1.0, 0.3399, 1.0, 0.3399, 0.925, 0.3399, 0.925, 0.3399, 1.0, 0.3565, 1.0, 0.3565, 0.925, 0.3565, 0.925, 0.3565, 1.0, 0.3718, 1.0, 0.3718, 0.925, 0.3718, 0.925, 0.3718, 1.0, 0.3853, 1.0, 0.3853, 0.925, 0.5627, 0.925, 0.5627, 1.0, 0.5493, 1.0, 0.5493, 0.925, 0.5493, 0.925, 0.5493, 1.0, 0.534, 1.0, 0.534, 0.925, 0.534, 0.925, 0.534, 1.0, 0.5173, 1.0, 0.5173, 0.925, 0.5173, 0.925, 0.5173, 1.0, 0.5, 1.0, 0.5, 0.925, 0.5, 0.925, 0.5, 1.0, 0.4827, 1.0, 0.4827, 0.925, 0.4827, 0.925, 0.4827, 1.0, 0.466, 1.0, 0.466, 0.925, 0.466, 0.925, 0.466, 1.0, 0.4507, 1.0, 0.4507, 0.925, 0.4507, 0.925, 0.4507, 1.0, 0.4373, 1.0, 0.4373, 0.925, 0.3853, 0.925, 0.3853, 1.0, 0.3718, 1.0, 0.3718, 0.925, 0.3718, 0.925, 0.3718, 1.0, 0.3565, 1.0, 0.3565, 0.925, 0.3565, 0.925, 0.3565, 1.0, 0.3399, 1.0, 0.3399, 0.925, 0.3399, 0.925, 0.3399, 1.0, 0.3225, 1.0, 0.3225, 0.925, 0.3225, 0.925, 0.3225, 1.0, 0.3052, 1.0, 0.3052, 0.925, 0.3052, 0.925, 0.3052, 1.0, 0.2886, 1.0, 0.2886, 0.925, 0.2886, 0.925, 0.2886, 1.0, 0.2732, 1.0, 0.2732, 0.925, 0.2732, 0.925, 0.2732, 1.0, 0.2598, 1.0, 0.2598, 0.925, 0.4373, 0.925, 0.4373, 1.0, 0.4507, 1.0, 0.4507, 0.925, 0.4507, 0.925, 0.4507, 1.0, 0.466, 1.0, 0.466, 0.925, 0.466, 0.925, 0.466, 1.0, 0.4827, 1.0, 0.4827, 0.925, 0.4827, 0.925, 0.4827, 1.0, 0.5, 1.0, 0.5, 0.925, 0.5, 0.925, 0.5, 1.0, 0.5173, 1.0, 0.5173, 0.925, 0.5173, 0.925, 0.5173, 1.0, 0.534, 1.0, 0.534, 0.925, 0.534, 0.925, 0.534, 1.0, 0.5493, 1.0, 0.5493, 0.925, 0.5493, 0.925, 0.5493, 1.0, 0.5627, 1.0, 0.5627, 0.925, 0.2598, 0.925, 0.2598, 1.0, 0.2732, 1.0, 0.2732, 0.925, 0.2732, 0.925, 0.2732, 1.0, 0.2886, 1.0, 0.2886, 0.925, 0.3399, 0.6226, 0.3225, 0.625, 0.3052, 0.6226, 0.2886, 0.6155, 0.2732, 0.6039, 0.2598, 0.5884, 0.2488, 0.5694, 0.2406, 0.5478, 0.2355, 0.5244, 0.2338, 0.5, 0.2355, 0.4756, 0.2406, 0.4522, 0.2488, 0.4306, 0.2598, 0.4116, 0.2732, 0.3961, 0.2886, 0.3845, 0.3052, 0.3774, 0.3225, 0.375, 0.3399, 0.3774, 0.3565, 0.3845, 0.3718, 0.3961, 0.3853, 0.4116, 0.3963, 0.4306, 0.4045, 0.4522, 0.4096, 0.4756, 0.4113, 0.5, 0.4096, 0.5244, 0.4045, 0.5478, 0.3963, 0.5694, 0.3853, 0.5884, 0.3718, 0.6039, 0.3565, 0.6155, 0.3052, 0.925, 0.3052, 1.0, 0.3225, 1.0, 0.3225, 0.925, 0.2886, 0.925, 0.2886, 1.0, 0.3052, 1.0, 0.3052, 0.925, 0.3225, 0.625, 0.3399, 0.6226, 0.3565, 0.6155, 0.3718, 0.6039, 0.3853, 0.5884, 0.3963, 0.5694, 0.4045, 0.5478, 0.4096, 0.5244, 0.4113, 0.5, 0.4096, 0.4756, 0.4045, 0.4522, 0.3963, 0.4306, 0.3853, 0.4116, 0.3718, 0.3961, 0.3565, 0.3845, 0.3399, 0.3774, 0.3225, 0.375, 0.3052, 0.3774, 0.2886, 0.3845, 0.2732, 0.3961, 0.2598, 0.4116, 0.2488, 0.4306, 0.2406, 0.4522, 0.2355, 0.4756, 0.2338, 0.5, 0.2355, 0.5244, 0.2406, 0.5478, 0.2488, 0.5694, 0.2598, 0.5884, 0.2732, 0.6039, 0.2886, 0.6155, 0.3052, 0.6226, 0.2886, 0.5, 0.2886, 0.925, 0.3052, 0.925, 0.3052, 0.5, 0.3052, 0.5, 0.3052, 0.925, 0.3225, 0.925, 0.3225, 0.5, 0.2732, 0.5, 0.2732, 0.925, 0.2886, 0.925, 0.2886, 0.5, 0.2598, 0.5, 0.2598, 0.925, 0.2732, 0.925, 0.2732, 0.5, 0.5493, 0.5, 0.5493, 0.925, 0.5627, 0.925, 0.5627, 0.5, 0.534, 0.5, 0.534, 0.925, 0.5493, 0.925, 0.5493, 0.5, 0.5173, 0.5, 0.5173, 0.925, 0.534, 0.925, 0.534, 0.5, 0.5, 0.5, 0.5, 0.925, 0.5173, 0.925, 0.5173, 0.5, 0.4827, 0.5, 0.4827, 0.925, 0.5, 0.925, 0.5, 0.5, 0.466, 0.5, 0.466, 0.925, 0.4827, 0.925, 0.4827, 0.5, 0.4507, 0.5, 0.4507, 0.925, 0.466, 0.925, 0.466, 0.5, 0.4373, 0.5, 0.4373, 0.925, 0.4507, 0.925, 0.4507, 0.5, 0.2732, 0.5, 0.2732, 0.925, 0.2598, 0.925, 0.2598, 0.5, 0.2886, 0.5, 0.2886, 0.925, 0.2732, 0.925, 0.2732, 0.5, 0.3052, 0.5, 0.3052, 0.925, 0.2886, 0.925, 0.2886, 0.5, 0.3225, 0.5, 0.3225, 0.925, 0.3052, 0.925, 0.3052, 0.5, 0.3399, 0.5, 0.3399, 0.925, 0.3225, 0.925, 0.3225, 0.5, 0.3565, 0.5, 0.3565, 0.925, 0.3399, 0.925, 0.3399, 0.5, 0.3718, 0.5, 0.3718, 0.925, 0.3565, 0.925, 0.3565, 0.5, 0.3853, 0.5, 0.3853, 0.925, 0.3718, 0.925, 0.3718, 0.5, 0.4507, 0.5, 0.4507, 0.925, 0.4373, 0.925, 0.4373, 0.5, 0.466, 0.5, 0.466, 0.925, 0.4507, 0.925, 0.4507, 0.5, 0.4827, 0.5, 0.4827, 0.925, 0.466, 0.925, 0.466, 0.5, 0.5, 0.5, 0.5, 0.925, 0.4827, 0.925, 0.4827, 0.5, 0.5173, 0.5, 0.5173, 0.925, 0.5, 0.925, 0.5, 0.5, 0.534, 0.5, 0.534, 0.925, 0.5173, 0.925, 0.5173, 0.5, 0.5493, 0.5, 0.5493, 0.925, 0.534, 0.925, 0.534, 0.5, 0.5627, 0.5, 0.5627, 0.925, 0.5493, 0.925, 0.5493, 0.5, 0.3718, 0.5, 0.3718, 0.925, 0.3853, 0.925, 0.3853, 0.5, 0.3565, 0.5, 0.3565, 0.925, 0.3718, 0.925, 0.3718, 0.5, 0.3399, 0.5, 0.3399, 0.925, 0.3565, 0.925, 0.3565, 0.5, 0.3225, 0.5, 0.3225, 0.925, 0.3399, 0.925, 0.3399, 0.5, 0.6435, 0.5, 0.6435, 0.925, 0.6601, 0.925, 0.6601, 0.5, 0.6601, 0.5, 0.6601, 0.925, 0.6775, 0.925, 0.6775, 0.5, 0.6282, 0.5, 0.6282, 0.925, 0.6435, 0.925, 0.6435, 0.5, 0.6147, 0.5, 0.6147, 0.925, 0.6282, 0.925, 0.6282, 0.5, 0.5493, 0.5, 0.5493, 0.925, 0.5627, 0.925, 0.5627, 0.5, 0.534, 0.5, 0.534, 0.925, 0.5493, 0.925, 0.5493, 0.5, 0.5173, 0.5, 0.5173, 0.925, 0.534, 0.925, 0.534, 0.5, 0.5, 0.5, 0.5, 0.925, 0.5173, 0.925, 0.5173, 0.5, 0.4827, 0.5, 0.4827, 0.925, 0.5, 0.925, 0.5, 0.5, 0.466, 0.5, 0.466, 0.925, 0.4827, 0.925, 0.4827, 0.5, 0.4507, 0.5, 0.4507, 0.925, 0.466, 0.925, 0.466, 0.5, 0.4373, 0.5, 0.4373, 0.925, 0.4507, 0.925, 0.4507, 0.5, 0.6282, 0.5, 0.6282, 0.925, 0.6147, 0.925, 0.6147, 0.5, 0.6435, 0.5, 0.6435, 0.925, 0.6282, 0.925, 0.6282, 0.5, 0.6601, 0.5, 0.6601, 0.925, 0.6435, 0.925, 0.6435, 0.5, 0.6775, 0.5, 0.6775, 0.925, 0.6601, 0.925, 0.6601, 0.5, 0.6948, 0.5, 0.6948, 0.925, 0.6775, 0.925, 0.6775, 0.5, 0.7031, 0.5, 0.7031, 0.925, 0.6948, 0.925, 0.6948, 0.5, 0.7191, 0.5, 0.7191, 0.925, 0.7114, 0.925, 0.7114, 0.5, 0.7402, 0.5, 0.7402, 0.925, 0.7268, 0.925, 0.7268, 0.5, 0.4507, 0.5, 0.4507, 0.925, 0.4373, 0.925, 0.4373, 0.5, 0.466, 0.5, 0.466, 0.925, 0.4507, 0.925, 0.4507, 0.5, 0.4827, 0.5, 0.4827, 0.925, 0.466, 0.925, 0.466, 0.5, 0.5, 0.5, 0.5, 0.925, 0.4827, 0.925, 0.4827, 0.5, 0.5173, 0.5, 0.5173, 0.925, 0.5, 0.925, 0.5, 0.5, 0.534, 0.5, 0.534, 0.925, 0.5173, 0.925, 0.5173, 0.5, 0.5493, 0.5, 0.5493, 0.925, 0.534, 0.925, 0.534, 0.5, 0.5627, 0.5, 0.5627, 0.925, 0.5493, 0.925, 0.5493, 0.5, 0.7268, 0.5, 0.7268, 0.925, 0.7402, 0.925, 0.7402, 0.5, 0.7114, 0.5, 0.7114, 0.925, 0.7268, 0.925, 0.7268, 0.5, 0.6948, 0.5, 0.6948, 0.925, 0.7114, 0.925, 0.7114, 0.5, 0.6775, 0.5, 0.6775, 0.925, 0.6948, 0.925, 0.6948, 0.5, 0.7114, 0.5, 0.7114, 0.925, 0.7031, 0.925, 0.7031, 0.5, 0.7114, 0.925, 0.7114, 1.0, 0.7031, 1.0, 0.7031, 0.925, 0.7268, 0.5, 0.7268, 0.925, 0.7191, 0.925, 0.7191, 0.5, 0.7268, 0.925, 0.7268, 1.0, 0.7191, 1.0, 0.7191, 0.925, 0.4247, 0.724, 0.4247, 0.649, 0.442, 0.649, 0.442, 0.724, 0.442, 0.724, 0.442, 0.649, 0.4587, 0.649, 0.4587, 0.724, 0.4587, 0.724, 0.4587, 0.649, 0.474, 0.649, 0.474, 0.724, 0.474, 0.724, 0.474, 0.649, 0.4875, 0.649, 0.4875, 0.724, 0.659, 0.7212, 0.6057, 0.7212, 0.6057, 0.7023, 0.659, 0.7023, 0.659, 0.7023, 0.6057, 0.7023, 0.6057, 0.6807, 0.659, 0.6807, 0.659, 0.6807, 0.6057, 0.6807, 0.6057, 0.6572, 0.659, 0.6572, 0.659, 0.6572, 0.6057, 0.6572, 0.6057, 0.6328, 0.659, 0.6328, 0.659, 0.6328, 0.6057, 0.6328, 0.6057, 0.6085, 0.659, 0.6085, 0.659, 0.6085, 0.6057, 0.6085, 0.6057, 0.585, 0.659, 0.585, 0.659, 0.585, 0.6057, 0.585, 0.6057, 0.5634, 0.659, 0.5634, 0.659, 0.5634, 0.6057, 0.5634, 0.6057, 0.5445, 0.659, 0.5445, 0.4875, 0.724, 0.4875, 0.649, 0.474, 0.649, 0.474, 0.724, 0.4663, 0.724, 0.4663, 0.649, 0.4587, 0.649, 0.4587, 0.724, 0.4503, 0.724, 0.4503, 0.649, 0.442, 0.649, 0.442, 0.724, 0.442, 0.724, 0.442, 0.649, 0.4247, 0.649, 0.4247, 0.724, 0.4247, 0.724, 0.4247, 0.649, 0.4074, 0.649, 0.4074, 0.724, 0.4074, 0.724, 0.4074, 0.649, 0.3908, 0.649, 0.3908, 0.724, 0.3908, 0.724, 0.3908, 0.649, 0.3754, 0.649, 0.3754, 0.724, 0.3754, 0.724, 0.3754, 0.649, 0.362, 0.649, 0.362, 0.724, 0.659, 0.5445, 0.6057, 0.5445, 0.6057, 0.5634, 0.659, 0.5634, 0.659, 0.5634, 0.6057, 0.5634, 0.6057, 0.585, 0.659, 0.585, 0.659, 0.585, 0.6057, 0.585, 0.6057, 0.6085, 0.659, 0.6085, 0.659, 0.6085, 0.6057, 0.6085, 0.6057, 0.6328, 0.659, 0.6328, 0.659, 0.6328, 0.6057, 0.6328, 0.6057, 0.6572, 0.659, 0.6572, 0.659, 0.6572, 0.6057, 0.6572, 0.6057, 0.6807, 0.659, 0.6807, 0.659, 0.6807, 0.6057, 0.6807, 0.6057, 0.7023, 0.659, 0.7023, 0.659, 0.7023, 0.6057, 0.7023, 0.6057, 0.7212, 0.659, 0.7212, 0.362, 0.724, 0.362, 0.649, 0.3754, 0.649, 0.3754, 0.724, 0.3754, 0.724, 0.3754, 0.649, 0.3908, 0.649, 0.3908, 0.724, 0.442, 0.7554, 0.4247, 0.7578, 0.4074, 0.7554, 0.3908, 0.7483, 0.3754, 0.7368, 0.362, 0.7212, 0.3509, 0.7023, 0.3427, 0.6807, 0.3377, 0.6572, 0.336, 0.6328, 0.3377, 0.6085, 0.3427, 0.585, 0.3509, 0.5634, 0.362, 0.5445, 0.3754, 0.5289, 0.3908, 0.5174, 0.4074, 0.5103, 0.4247, 0.5078, 0.442, 0.5103, 0.4503, 0.5138, 0.4587, 0.5174, 0.4663, 0.5231, 0.474, 0.5289, 0.4875, 0.5445, 0.4985, 0.5634, 0.5067, 0.585, 0.5117, 0.6085, 0.5134, 0.6328, 0.5117, 0.6572, 0.5067, 0.6807, 0.4985, 0.7023, 0.4875, 0.7212, 0.474, 0.7368, 0.4587, 0.7483, 0.4074, 0.724, 0.4074, 0.649, 0.4247, 0.649, 0.4247, 0.724, 0.3908, 0.724, 0.3908, 0.649, 0.4074, 0.649, 0.4074, 0.724, 0.4247, 0.7578, 0.442, 0.7554, 0.4587, 0.7483, 0.474, 0.7368, 0.4875, 0.7212, 0.4985, 0.7023, 0.5067, 0.6807, 0.5117, 0.6572, 0.5134, 0.6328, 0.5117, 0.6085, 0.5067, 0.585, 0.4985, 0.5634, 0.4875, 0.5445, 0.474, 0.5289, 0.4663, 0.5231, 0.4587, 0.5174, 0.4503, 0.5138, 0.442, 0.5103, 0.4247, 0.5078, 0.4074, 0.5103, 0.3908, 0.5174, 0.3754, 0.5289, 0.362, 0.5445, 0.3509, 0.5634, 0.3427, 0.585, 0.3377, 0.6085, 0.336, 0.6328, 0.3377, 0.6572, 0.3427, 0.6807, 0.3509, 0.7023, 0.362, 0.7212, 0.3754, 0.7368, 0.3908, 0.7483, 0.4074, 0.7554, 0.3908, 0.149, 0.3908, -0.276, 0.4074, -0.276, 0.4074, 0.149, 0.4074, 0.149, 0.4074, -0.276, 0.4247, -0.276, 0.4247, 0.149, 0.3754, 0.149, 0.3754, -0.276, 0.3908, -0.276, 0.3908, 0.149, 0.362, 0.149, 0.362, -0.276, 0.3754, -0.276, 0.3754, 0.149, 0.2508, 0.7023, -0.05085, 0.7023, -0.05085, 0.7212, 0.2508, 0.7212, 0.2508, 0.6807, -0.05085, 0.6807, -0.05085, 0.7023, 0.2508, 0.7023, 0.2508, 0.6572, -0.05085, 0.6572, -0.05085, 0.6807, 0.2508, 0.6807, 0.2508, 0.6328, -0.05085, 0.6328, -0.05085, 0.6572, 0.2508, 0.6572, 0.2508, 0.6085, -0.05085, 0.6085, -0.05085, 0.6328, 0.2508, 0.6328, 0.2508, 0.585, -0.05085, 0.585, -0.05085, 0.6085, 0.2508, 0.6085, 0.2508, 0.5634, -0.05085, 0.5634, -0.05085, 0.585, 0.2508, 0.585, 0.2508, 0.5445, -0.05085, 0.5445, -0.05085, 0.5634, 0.2508, 0.5634, 0.3754, 0.149, 0.3754, -0.276, 0.362, -0.276, 0.362, 0.149, 0.3908, 0.149, 0.3908, -0.276, 0.3754, -0.276, 0.3754, 0.149, 0.4074, 0.149, 0.4074, -0.276, 0.3908, -0.276, 0.3908, 0.149, 0.4247, 0.149, 0.4247, -0.276, 0.4074, -0.276, 0.4074, 0.149, 0.442, 0.149, 0.442, -0.276, 0.4247, -0.276, 0.4247, 0.149, 0.4503, 0.149, 0.4503, -0.276, 0.442, -0.276, 0.442, 0.149, 0.4663, 0.149, 0.4663, -0.276, 0.4587, -0.276, 0.4587, 0.149, 0.4875, 0.149, 0.4875, -0.276, 0.474, -0.276, 0.474, 0.149, 0.2508, 0.5634, -0.05085, 0.5634, -0.05085, 0.5445, 0.2508, 0.5445, 0.2508, 0.585, -0.05085, 0.585, -0.05085, 0.5634, 0.2508, 0.5634, 0.2508, 0.6085, -0.05085, 0.6085, -0.05085, 0.585, 0.2508, 0.585, 0.2508, 0.6328, -0.05085, 0.6328, -0.05085, 0.6085, 0.2508, 0.6085, 0.2508, 0.6572, -0.05085, 0.6572, -0.05085, 0.6328, 0.2508, 0.6328, 0.2508, 0.6807, -0.05085, 0.6807, -0.05085, 0.6572, 0.2508, 0.6572, 0.2508, 0.7023, -0.05085, 0.7023, -0.05085, 0.6807, 0.2508, 0.6807, 0.2508, 0.7212, -0.05085, 0.7212, -0.05085, 0.7023, 0.2508, 0.7023, 0.474, 0.149, 0.474, -0.276, 0.4875, -0.276, 0.4875, 0.149, 0.4587, 0.149, 0.4587, -0.276, 0.474, -0.276, 0.474, 0.149, 0.442, 0.149, 0.442, -0.276, 0.4587, -0.276, 0.4587, 0.149, 0.4247, 0.149, 0.4247, -0.276, 0.442, -0.276, 0.442, 0.149, 0.4587, 0.149, 0.4587, -0.276, 0.4503, -0.276, 0.4503, 0.149, 0.4587, 0.724, 0.4587, 0.649, 0.4503, 0.649, 0.4503, 0.724, 0.474, 0.149, 0.474, -0.276, 0.4663, -0.276, 0.4663, 0.149, 0.474, 0.724, 0.474, 0.649, 0.4663, 0.649, 0.4663, 0.724, 0.6172, 0.925, 0.6172, 1.0, 0.6345, 1.0, 0.6345, 0.925, 0.6345, 0.925, 0.6345, 1.0, 0.6511, 1.0, 0.6511, 0.925, 0.6511, 0.925, 0.6511, 1.0, 0.6665, 1.0, 0.6665, 0.925, 0.6665, 0.925, 0.6665, 1.0, 0.6799, 1.0, 0.6799, 0.925, 0.8017, 0.925, 0.8017, 1.0, 0.7883, 1.0, 0.7883, 0.925, 0.7883, 0.925, 0.7883, 1.0, 0.773, 1.0, 0.773, 0.925, 0.773, 0.925, 0.773, 1.0, 0.7563, 1.0, 0.7563, 0.925, 0.7563, 0.925, 0.7563, 1.0, 0.739, 1.0, 0.739, 0.925, 0.739, 0.925, 0.739, 1.0, 0.7217, 1.0, 0.7217, 0.925, 0.7217, 0.925, 0.7217, 1.0, 0.7051, 1.0, 0.7051, 0.925, 0.7051, 0.925, 0.7051, 1.0, 0.6897, 1.0, 0.6897, 0.925, 0.6897, 0.925, 0.6897, 1.0, 0.6763, 1.0, 0.6763, 0.925, 0.6799, 0.925, 0.6799, 1.0, 0.6665, 1.0, 0.6665, 0.925, 0.6665, 0.925, 0.6665, 1.0, 0.6511, 1.0, 0.6511, 0.925, 0.6511, 0.925, 0.6511, 1.0, 0.6345, 1.0, 0.6345, 0.925, 0.6345, 0.925, 0.6345, 1.0, 0.6172, 1.0, 0.6172, 0.925, 0.6172, 0.925, 0.6172, 1.0, 0.5999, 1.0, 0.5999, 0.925, 0.5999, 0.925, 0.5999, 1.0, 0.5832, 1.0, 0.5832, 0.925, 0.5832, 0.925, 0.5832, 1.0, 0.5679, 1.0, 0.5679, 0.925, 0.5679, 0.925, 0.5679, 1.0, 0.5544, 1.0, 0.5544, 0.925, 0.6763, 0.925, 0.6763, 1.0, 0.6897, 1.0, 0.6897, 0.925, 0.6897, 0.925, 0.6897, 1.0, 0.7051, 1.0, 0.7051, 0.925, 0.7051, 0.925, 0.7051, 1.0, 0.7217, 1.0, 0.7217, 0.925, 0.7217, 0.925, 0.7217, 1.0, 0.739, 1.0, 0.739, 0.925, 0.739, 0.925, 0.739, 1.0, 0.7563, 1.0, 0.7563, 0.925, 0.7563, 0.925, 0.7563, 1.0, 0.773, 1.0, 0.773, 0.925, 0.773, 0.925, 0.773, 1.0, 0.7883, 1.0, 0.7883, 0.925, 0.7883, 0.925, 0.7883, 1.0, 0.8017, 1.0, 0.8017, 0.925, 0.5544, 0.925, 0.5544, 1.0, 0.5679, 1.0, 0.5679, 0.925, 0.5679, 0.925, 0.5679, 1.0, 0.5832, 1.0, 0.5832, 0.925, 0.6345, 0.9593, 0.6172, 0.9617, 0.5999, 0.9593, 0.5832, 0.9522, 0.5679, 0.9406, 0.5544, 0.9251, 0.5434, 0.9062, 0.5352, 0.8845, 0.5302, 0.8611, 0.5284, 0.8367, 0.5302, 0.8123, 0.5352, 0.7889, 0.5434, 0.7673, 0.5544, 0.7483, 0.5679, 0.7328, 0.5832, 0.7212, 0.5999, 0.7141, 0.6172, 0.7117, 0.6345, 0.7141, 0.6511, 0.7212, 0.6665, 0.7328, 0.6799, 0.7483, 0.691, 0.7673, 0.6992, 0.7889, 0.7042, 0.8123, 0.7059, 0.8367, 0.7042, 0.8611, 0.6992, 0.8845, 0.691, 0.9062, 0.6799, 0.9251, 0.6665, 0.9406, 0.6511, 0.9522, 0.5999, 0.925, 0.5999, 1.0, 0.6172, 1.0, 0.6172, 0.925, 0.5832, 0.925, 0.5832, 1.0, 0.5999, 1.0, 0.5999, 0.925, 0.6172, 0.9617, 0.6345, 0.9593, 0.6511, 0.9522, 0.6665, 0.9406, 0.6799, 0.9251, 0.691, 0.9062, 0.6992, 0.8845, 0.7042, 0.8611, 0.7059, 0.8367, 0.7042, 0.8123, 0.6992, 0.7889, 0.691, 0.7673, 0.6799, 0.7483, 0.6665, 0.7328, 0.6511, 0.7212, 0.6345, 0.7141, 0.6172, 0.7117, 0.5999, 0.7141, 0.5832, 0.7212, 0.5679, 0.7328, 0.5544, 0.7483, 0.5434, 0.7673, 0.5352, 0.7889, 0.5302, 0.8123, 0.5284, 0.8367, 0.5302, 0.8611, 0.5352, 0.8845, 0.5434, 0.9062, 0.5544, 0.9251, 0.5679, 0.9406, 0.5832, 0.9522, 0.5999, 0.9593, 0.5832, 0.5, 0.5832, 0.925, 0.5999, 0.925, 0.5999, 0.5, 0.5999, 0.5, 0.5999, 0.925, 0.6172, 0.925, 0.6172, 0.5, 0.5679, 0.5, 0.5679, 0.925, 0.5832, 0.925, 0.5832, 0.5, 0.5544, 0.5, 0.5544, 0.925, 0.5679, 0.925, 0.5679, 0.5, 0.7883, 0.5, 0.7883, 0.925, 0.8017, 0.925, 0.8017, 0.5, 0.773, 0.5, 0.773, 0.925, 0.7883, 0.925, 0.7883, 0.5, 0.7563, 0.5, 0.7563, 0.925, 0.773, 0.925, 0.773, 0.5, 0.739, 0.5, 0.739, 0.925, 0.7563, 0.925, 0.7563, 0.5, 0.7217, 0.5, 0.7217, 0.925, 0.739, 0.925, 0.739, 0.5, 0.7051, 0.5, 0.7051, 0.925, 0.7217, 0.925, 0.7217, 0.5, 0.6897, 0.5, 0.6897, 0.925, 0.7051, 0.925, 0.7051, 0.5, 0.6763, 0.5, 0.6763, 0.925, 0.6897, 0.925, 0.6897, 0.5, 0.5679, 0.5, 0.5679, 0.925, 0.5544, 0.925, 0.5544, 0.5, 0.5832, 0.5, 0.5832, 0.925, 0.5679, 0.925, 0.5679, 0.5, 0.5999, 0.5, 0.5999, 0.925, 0.5832, 0.925, 0.5832, 0.5, 0.6172, 0.5, 0.6172, 0.925, 0.5999, 0.925, 0.5999, 0.5, 0.6345, 0.5, 0.6345, 0.925, 0.6172, 0.925, 0.6172, 0.5, 0.6511, 0.5, 0.6511, 0.925, 0.6345, 0.925, 0.6345, 0.5, 0.6665, 0.5, 0.6665, 0.925, 0.6511, 0.925, 0.6511, 0.5, 0.6799, 0.5, 0.6799, 0.925, 0.6665, 0.925, 0.6665, 0.5, 0.6897, 0.5, 0.6897, 0.925, 0.6763, 0.925, 0.6763, 0.5, 0.7051, 0.5, 0.7051, 0.925, 0.6897, 0.925, 0.6897, 0.5, 0.7217, 0.5, 0.7217, 0.925, 0.7051, 0.925, 0.7051, 0.5, 0.739, 0.5, 0.739, 0.925, 0.7217, 0.925, 0.7217, 0.5, 0.7563, 0.5, 0.7563, 0.925, 0.739, 0.925, 0.739, 0.5, 0.773, 0.5, 0.773, 0.925, 0.7563, 0.925, 0.7563, 0.5, 0.7883, 0.5, 0.7883, 0.925, 0.773, 0.925, 0.773, 0.5, 0.8017, 0.5, 0.8017, 0.925, 0.7883, 0.925, 0.7883, 0.5, 0.6665, 0.5, 0.6665, 0.925, 0.6799, 0.925, 0.6799, 0.5, 0.6511, 0.5, 0.6511, 0.925, 0.6665, 0.925, 0.6665, 0.5, 0.6345, 0.5, 0.6345, 0.925, 0.6511, 0.925, 0.6511, 0.5, 0.6172, 0.5, 0.6172, 0.925, 0.6345, 0.925, 0.6345, 0.5, 0.7662, 0.0, 0.7645, -0.02439, 1.655, -0.02439, 1.653, 1.192e-07, 1.655, 0.02439, 0.7645, 0.02439, 0.2355, 0.0, -0.6552, 0.0, -0.6552, -0.075, 0.2355, -0.075, 0.7645, 0.0, 1.655, 0.0, 1.655, 0.027, 0.7645, 0.027, 0.2355, 0.925, -0.6552, 0.925, -0.6552, 0.5, 0.2355, 0.5, 0.179, 0.0, 0.1624, 0.0, 0.1624, 0.027, 0.179, 0.027, 0.1624, 0.0, 0.179, 0.0, 0.179, 0.027, 0.1624, 0.027, 0.7645, 0.027, 1.655, 0.027, 1.655, 0.1841, 1.609, 0.1771, 1.528, 0.2006, 1.47, 0.2029, 1.405, 0.2216, 1.38, 0.2245, 1.293, 0.2369, 1.269, 0.2361, 1.266, 0.2414, 1.246, 0.2425, 1.16, 0.2637, 1.113, 0.2691, 1.111, 0.27, 0.7645, 0.27, 0.2355, 0.02439, 0.2338, 1.192e-07, 0.2355, -0.02439, -0.6552, -0.02439, -0.6535, 0.0, -0.6552, 0.02439, 0.1944, 0.0, 0.179, 0.0, 0.179, 0.027, 0.1944, 0.027, 0.179, 0.027, 0.1624, 0.027, 0.1624, 0.27, 0.179, 0.27, 0.179, 0.0, 0.1944, 0.0, 0.1944, 0.027, 0.179, 0.027, 0.1624, 0.1841, 0.1624, 0.027, 0.179, 0.027, 0.179, 0.1701, 0.7645, 0.27, 1.111, 0.27, 1.058, 0.3, 0.9894, 0.3, 0.9457, 0.295, 0.9077, 0.2872, 0.8098, 0.2715, 0.7645, 0.2851, 0.2355, 0.925, 0.2355, 0.5, -0.6552, 0.5, -0.6552, 0.925, 0.2078, 0.0, 0.1944, 0.0, 0.1944, 0.027, 0.2078, 0.027, 0.1944, 0.027, 0.179, 0.027, 0.179, 0.27, 0.1944, 0.27, 0.179, 0.27, 0.1624, 0.27, 0.1624, 0.2851, 0.1639, 0.2854, 0.179, 0.291, 0.1944, 0.0, 0.2078, 0.0, 0.2078, 0.027, 0.1944, 0.027, 0.179, 0.1701, 0.179, 0.027, 0.1944, 0.027, 0.1944, 0.1577, 0.2796, 0.3, 0.3482, 0.3, 0.3479, 0.3002, 0.2869, 0.3008, 0.7268, 0.0, 0.7402, 0.0, 0.7402, 0.027, 0.7268, 0.027, 0.2078, 0.027, 0.1944, 0.027, 0.1944, 0.27, 0.2078, 0.27, 0.1944, 0.2983, 0.1944, 0.27, 0.179, 0.27, 0.179, 0.291, 0.2598, 0.0, 0.2732, 0.0, 0.2732, 0.027, 0.2598, 0.027, 0.1944, 0.027, 0.2078, 0.027, 0.2078, 0.1527, 0.1958, 0.1566, 0.1944, 0.1577, 0.7114, 0.0, 0.7268, 0.0, 0.7268, 0.027, 0.7114, 0.027, 0.7268, 0.027, 0.7402, 0.027, 0.7402, 0.27, 0.7268, 0.27, 0.2078, 0.27, 0.1944, 0.27, 0.1944, 0.2983, 0.1959, 0.2992, 0.198, 0.3, 0.2078, 0.3, 0.2732, 0.0, 0.2886, 0.0, 0.2886, 0.027, 0.2732, 0.027, 0.2598, 0.027, 0.2732, 0.027, 0.2732, 0.1525, 0.272, 0.1526, 0.2635, 0.1513, 0.2598, 0.1527, 0.6948, 0.0, 0.7114, 0.0, 0.7114, 0.027, 0.6948, 0.027, 0.7114, 0.027, 0.7268, 0.027, 0.7268, 0.27, 0.7114, 0.27, 0.7268, 0.27, 0.7402, 0.27, 0.7402, 0.3, 0.7268, 0.3, 0.2078, 0.3038, 0.2078, 0.3, 0.198, 0.3, 0.2886, 0.0, 0.3052, 0.0, 0.3052, 0.027, 0.2886, 0.027, 0.2732, 0.1525, 0.2732, 0.027, 0.2886, 0.027, 0.2886, 0.1491, 0.7679, 0.0, 0.2321, 0.0, 0.2321, 0.027, 0.7679, 0.027, 0.6948, 0.027, 0.7114, 0.027, 0.7114, 0.27, 0.6948, 0.27, 0.7114, 0.27, 0.7268, 0.27, 0.7268, 0.3, 0.7114, 0.3, 0.7268, 0.3101, 0.7268, 0.3, 0.7402, 0.3, 0.7402, 0.3038, 0.2321, 0.0, 0.7679, 0.0, 0.7679, 0.027, 0.2321, 0.027, 0.2886, 0.027, 0.3052, 0.027, 0.3052, 0.1521, 0.2941, 0.1474, 0.2886, 0.1491, 0.6775, 0.875, 0.6601, 0.8774, 0.6601, 0.7264, 0.6601, 0.3038, 0.6601, 0.1226, 0.6775, 0.125, 0.6948, 0.1226, 0.6948, 0.8774, 0.7679, 0.027, 0.2321, 0.027, 0.2321, 0.27, 0.7679, 0.27, 0.6948, 0.27, 0.7114, 0.27, 0.7114, 0.3, 0.6948, 0.3, 0.7114, 0.3171, 0.7114, 0.3, 0.7268, 0.3, 0.7268, 0.3101, 0.3399, 0.1226, 0.3399, 0.8774, 0.3225, 0.875, 0.3052, 0.8774, 0.3052, 0.1226, 0.3225, 0.125, 0.2321, 0.027, 0.7679, 0.027, 0.7679, 0.1221, 0.7319, 0.1232, 0.687, 0.1229, 0.6073, 0.132, 0.551, 0.1238, 0.5016, 0.1397, 0.4434, 0.1496, 0.3749, 0.1721, 0.3114, 0.1743, 0.2396, 0.1469, 0.2321, 0.1521, 0.6607, 0.0, 0.7679, 0.0, 0.7679, -0.075, 0.6607, -0.075, 0.3607, 0.0, 0.6607, 0.0, 0.6607, -0.075, 0.3607, -0.075, 0.2321, 0.0, 0.3607, 0.0, 0.3607, -0.075, 0.2321, -0.075, 0.7679, 0.27, 0.2321, 0.27, 0.2321, 0.3, 0.5258, 0.3, 0.5653, 0.2973, 0.5816, 0.2923, 0.6995, 0.2703, 0.7132, 0.2708, 0.7679, 0.2729, 0.6948, 0.3, 0.7114, 0.3, 0.7114, 0.3171, 0.7, 0.3223, 0.6948, 0.3238, 0.7679, 0.0, 0.2321, 0.0, 0.2321, -0.075, 0.4107, -0.075, 0.5893, -0.075, 0.7679, -0.075, 0.2321, 0.925, 0.3607, 0.925, 0.6607, 0.925, 0.7679, 0.925, 0.7679, 1.0, 0.7679, 0.5, 0.2321, 0.5, 0.5258, 0.3, 0.2321, 0.3, 0.2321, 0.3238, 0.2804, 0.3194, 0.334, 0.31, 0.3473, 0.3006, 0.458, 0.3021, 0.4664, 0.3041, 0.4107, 0.925, 0.2321, 0.925, 0.2321, 0.7833, 0.5172, 0.8833, 0.5893, 0.925, 0.4107, 0.925, 0.5172, 0.8833, 0.6958, 0.8833, 0.7679, 0.925, 0.5893, 0.925, 0.6958, 0.8833, 0.7679, 0.7833, 0.6948, 0.1226, 0.6775, 0.125, 0.6601, 0.1226, 0.6601, 0.8774, 0.6775, 0.875, 0.6948, 0.8774, 0.5172, 0.8833, 0.2321, 0.7833, 0.2321, 0.6417, 0.5172, 0.6417, 0.7679, 0.7833, 0.6958, 0.8833, 0.6958, 0.6417, 0.7679, 0.6417, 0.7679, 0.925, 0.2321, 0.925, 0.2321, 0.5, 0.7679, 0.5, 0.5172, 0.6417, 0.2321, 0.6417, 0.2321, 0.5, 0.5172, 0.5, 0.7679, 0.6417, 0.6958, 0.6417, 0.6958, 0.5, 0.7679, 0.5, 0.3052, 0.1226, 0.3052, 0.8774, 0.3225, 0.875, 0.3399, 0.8774, 0.3399, 0.7758, 0.3399, 0.5242, 0.3399, 0.1226, 0.3225, 0.125, 0.7679, 0.925, 0.7679, 0.5, 0.2321, 0.5, 0.2321, 0.925, 0.274, 0.09027, 0.272, 0.1025, 0.2732, 0.1039, 0.2886, 0.1155, 0.2941, 0.1179, 0.2635, 0.09269, 0.272, 0.1025, 0.274, 0.09027, 0.2499, 0.07143, 0.2598, 0.08839, 0.2635, 0.09269, 0.274, 0.09027, 0.3052, 0.1331, 0.2941, 0.1179, 0.3052, 0.1226, 0.6948, 0.4409, 0.7016, 0.4508, 0.6948, 0.4527, 0.6948, 0.2662, 0.7123, 0.2873, 0.6948, 0.2849, 0.5592, 0.02439, 0.5827, 0.02439, 0.5495, 0.009665, 0.1624, 0.2414, 0.1624, 0.2361, 0.1519, 0.2406, 0.5365, 0.02439, 0.556, 0.02439, 0.5495, 0.009665, 0.3399, 0.0, 0.3399, -0.075, 0.3399, -0.2167, 0.3399, -0.3583, 0.3399, -0.5, 0.3225, -0.5, 0.3052, -0.5, 0.3052, -0.075, 0.3052, 0.0, 0.3225, 0.0, 0.6601, 0.0, 0.6775, 0.0, 0.6948, 0.0, 0.6948, -0.075, 0.6948, -0.5, 0.6775, -0.5, 0.6601, -0.5, 0.6601, -0.075])
me_plane.materials.append(mat_greek_archery_house)
me_plane.materials.append(mat_greek_archery_columns)
me_plane.use_remesh_preserve_volume = False
me_plane.use_remesh_preserve_attributes = False
me_plane.use_mirror_vertex_groups = False
me_plane.update()

# ---- objects
ob_house = bpy.data.objects.new('house', me_plane)

# ---- transforms, parenting, visibility, modifiers, constraints
ob_house.location = (0.0, 0.0, 0.0)
ob_house.rotation_euler = (1.571, 0.0, 0.0)
ob_house.lineart.crease_threshold = 0.0
_m = ob_house.modifiers.new('Solidify', 'SOLIDIFY')
_m.thickness = 0.03
_m.nonmanifold_thickness_mode = 'FIXED'
_m.nonmanifold_merge_threshold = 0.0003

# ---- collection membership
col_collection_1.objects.link(ob_house)

# ---- scene / render settings (as saved in the file)
scene.frame_start = 1; scene.frame_end = 250; scene.frame_set(0)
scene.render.engine = 'BLENDER_EEVEE_NEXT'
scene.render.resolution_percentage = 50
scene.render.dither_intensity = 0.0
scene.cycles.use_denoising = False
scene.cycles.samples = 10
scene.cycles.sampling_pattern = 'TABULATED_SOBOL'
scene.cycles.light_sampling_threshold = 0.0
scene.cycles.use_adaptive_sampling = False
scene.cycles.use_light_tree = False
scene.cycles.blur_glossy = 0.0
scene.cycles.pixel_filter_type = 'GAUSSIAN'
scene.cycles.sample_clamp_indirect = 0.0
scene.view_settings.view_transform = 'Standard'
bpy.context.view_layer.update()

# ---- added for rendering (the .blend has no active camera and no usable light): camera, sun
cam_auto = bpy.data.cameras.new('AutoCamera')
cam_auto.lens = 50.0
cam_auto.sensor_width = 36.0
cam_auto.clip_end = 1000.0
ob_auto_camera = bpy.data.objects.new('AutoCamera', cam_auto)
scene.collection.objects.link(ob_auto_camera)
ob_auto_camera.location = (4.16479, -5.09689, 4.15562)
ob_auto_camera.rotation_euler = (1.09748, -7.21219e-08, 0.694738)
scene.camera = ob_auto_camera
light_auto_sun = bpy.data.lights.new('AutoSun', 'SUN')
light_auto_sun.energy = 3.0
light_auto_sun.angle = 0.0523599
ob_auto_sun = bpy.data.objects.new('AutoSun', light_auto_sun)
scene.collection.objects.link(ob_auto_sun)
ob_auto_sun.rotation_euler = (0.872665, 0.174533, 0.523599)
bpy.context.view_layer.update()
